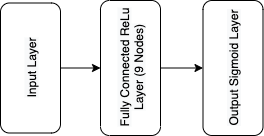

The diagram above was exported from draw.io. Its source (the exported page's mxGraphModel, read from the mxfile embedded in the PNG):
<mxGraphModel dx="946" dy="597" grid="1" gridSize="10" guides="1" tooltips="1" connect="1" arrows="1" fold="1" page="1" pageScale="1" pageWidth="827" pageHeight="1169" math="0" shadow="0">
  <root>
    <mxCell id="0" />
    <mxCell id="1" parent="0" />
    <mxCell id="IjZhUV7uX-iWP_cj69gr-4" style="edgeStyle=orthogonalEdgeStyle;rounded=0;orthogonalLoop=1;jettySize=auto;html=1;exitX=0.5;exitY=1;exitDx=0;exitDy=0;entryX=0.5;entryY=0;entryDx=0;entryDy=0;" edge="1" parent="1" source="IjZhUV7uX-iWP_cj69gr-1" target="IjZhUV7uX-iWP_cj69gr-2">
      <mxGeometry relative="1" as="geometry" />
    </mxCell>
    <mxCell id="IjZhUV7uX-iWP_cj69gr-1" value="&lt;span style=&quot;background-color: rgb(248 , 249 , 250)&quot;&gt;Input Layer&lt;/span&gt;" style="rounded=1;whiteSpace=wrap;html=1;rotation=-90;" vertex="1" parent="1">
      <mxGeometry x="270" y="257.5" width="130" height="60" as="geometry" />
    </mxCell>
    <mxCell id="IjZhUV7uX-iWP_cj69gr-5" style="edgeStyle=orthogonalEdgeStyle;rounded=0;orthogonalLoop=1;jettySize=auto;html=1;exitX=0.5;exitY=1;exitDx=0;exitDy=0;entryX=0.5;entryY=0;entryDx=0;entryDy=0;" edge="1" parent="1" source="IjZhUV7uX-iWP_cj69gr-2" target="IjZhUV7uX-iWP_cj69gr-3">
      <mxGeometry relative="1" as="geometry" />
    </mxCell>
    <mxCell id="IjZhUV7uX-iWP_cj69gr-2" value="&lt;span style=&quot;background-color: rgb(248 , 249 , 250)&quot;&gt;Fully Connected ReLu Layer&amp;nbsp;(9 Nodes)&lt;/span&gt;" style="rounded=1;whiteSpace=wrap;html=1;rotation=-90;" vertex="1" parent="1">
      <mxGeometry x="367.5" y="257.5" width="135" height="60" as="geometry" />
    </mxCell>
    <mxCell id="IjZhUV7uX-iWP_cj69gr-3" value="&lt;span style=&quot;background-color: rgb(248 , 249 , 250)&quot;&gt;Output Sigmoid Layer&lt;/span&gt;" style="rounded=1;whiteSpace=wrap;html=1;rotation=-90;" vertex="1" parent="1">
      <mxGeometry x="470" y="257.5" width="135" height="60" as="geometry" />
    </mxCell>
  </root>
</mxGraphModel>